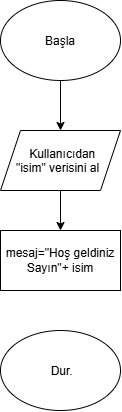

The diagram above was exported from draw.io. Its source (the exported page's mxGraphModel, read from the mxfile embedded in the PNG):
<mxGraphModel dx="1036" dy="570" grid="1" gridSize="10" guides="1" tooltips="1" connect="1" arrows="1" fold="1" page="1" pageScale="1" pageWidth="827" pageHeight="1169" math="0" shadow="0">
  <root>
    <mxCell id="0" />
    <mxCell id="1" parent="0" />
    <mxCell id="cbUMWs7clZyW19wJNIJO-3" edge="1" parent="1" source="cbUMWs7clZyW19wJNIJO-1" style="edgeStyle=none;rounded=0;orthogonalLoop=1;jettySize=auto;html=1;defaultLabelBackgroundColor=page;" target="cbUMWs7clZyW19wJNIJO-2" value="">
      <mxGeometry relative="1" as="geometry" />
    </mxCell>
    <mxCell id="cbUMWs7clZyW19wJNIJO-1" parent="1" style="ellipse;whiteSpace=wrap;html=1;shapeInside=1;" value="Başla" vertex="1">
      <mxGeometry height="80" width="120" x="330" y="90" as="geometry" />
    </mxCell>
    <mxCell id="cbUMWs7clZyW19wJNIJO-5" edge="1" parent="1" source="cbUMWs7clZyW19wJNIJO-2" style="edgeStyle=none;rounded=0;orthogonalLoop=1;jettySize=auto;html=1;defaultLabelBackgroundColor=page;" target="cbUMWs7clZyW19wJNIJO-4" value="">
      <mxGeometry relative="1" as="geometry" />
    </mxCell>
    <mxCell id="cbUMWs7clZyW19wJNIJO-2" parent="1" style="shape=parallelogram;perimeter=parallelogramPerimeter;whiteSpace=wrap;html=1;shapeInside=1;fixedSize=1;" value="Kullanıcıdan &quot;isim&quot; verisini al" vertex="1">
      <mxGeometry height="60" width="120" x="330" y="220" as="geometry" />
    </mxCell>
    <mxCell id="cbUMWs7clZyW19wJNIJO-4" parent="1" style="rounded=0;whiteSpace=wrap;html=1;" value="mesaj=&quot;Hoş geldiniz Sayın&quot;+ isim" vertex="1">
      <mxGeometry height="60" width="120" x="330" y="320" as="geometry" />
    </mxCell>
    <mxCell id="cbUMWs7clZyW19wJNIJO-6" parent="1" style="ellipse;whiteSpace=wrap;html=1;shapeInside=1;" value="&amp;nbsp;Dur." vertex="1">
      <mxGeometry height="80" width="120" x="330" y="420" as="geometry" />
    </mxCell>
  </root>
</mxGraphModel>